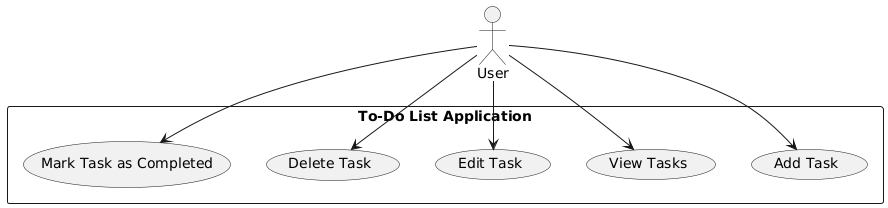

The diagram above was rendered by PlantUML. Its source (embedded in the PNG):
@startuml
actor User
rectangle "To-Do List Application" {
  User --> (Add Task)
  User --> (View Tasks)
  User --> (Edit Task)
  User --> (Delete Task)
  User --> (Mark Task as Completed)
}
@enduml